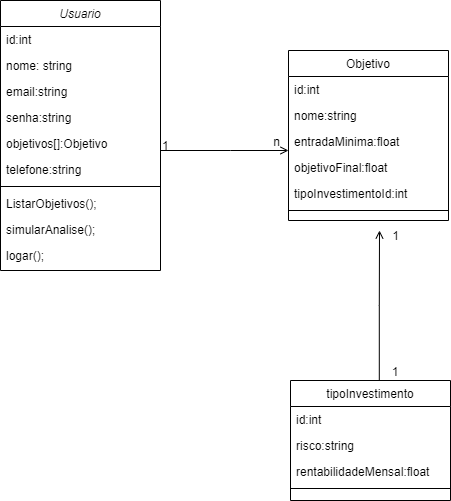

The diagram above was exported from draw.io. Its source (the exported page's mxGraphModel, read from the mxfile embedded in the PNG):
<mxGraphModel dx="1278" dy="583" grid="1" gridSize="10" guides="1" tooltips="1" connect="1" arrows="1" fold="1" page="1" pageScale="1" pageWidth="827" pageHeight="1169" math="0" shadow="0">
  <root>
    <mxCell id="WIyWlLk6GJQsqaUBKTNV-0" />
    <mxCell id="WIyWlLk6GJQsqaUBKTNV-1" parent="WIyWlLk6GJQsqaUBKTNV-0" />
    <mxCell id="zkfFHV4jXpPFQw0GAbJ--0" value="Usuario" style="swimlane;fontStyle=2;align=center;verticalAlign=top;childLayout=stackLayout;horizontal=1;startSize=26;horizontalStack=0;resizeParent=1;resizeLast=0;collapsible=1;marginBottom=0;rounded=0;shadow=0;strokeWidth=1;" parent="WIyWlLk6GJQsqaUBKTNV-1" vertex="1">
      <mxGeometry x="220" y="70" width="160" height="270" as="geometry">
        <mxRectangle x="230" y="140" width="160" height="26" as="alternateBounds" />
      </mxGeometry>
    </mxCell>
    <mxCell id="HbzOI3EU43PuZQXXTGPJ-2" value="id:int" style="text;align=left;verticalAlign=top;spacingLeft=4;spacingRight=4;overflow=hidden;rotatable=0;points=[[0,0.5],[1,0.5]];portConstraint=eastwest;rounded=0;shadow=0;html=0;" vertex="1" parent="zkfFHV4jXpPFQw0GAbJ--0">
      <mxGeometry y="26" width="160" height="26" as="geometry" />
    </mxCell>
    <mxCell id="zkfFHV4jXpPFQw0GAbJ--1" value="nome: string" style="text;align=left;verticalAlign=top;spacingLeft=4;spacingRight=4;overflow=hidden;rotatable=0;points=[[0,0.5],[1,0.5]];portConstraint=eastwest;" parent="zkfFHV4jXpPFQw0GAbJ--0" vertex="1">
      <mxGeometry y="52" width="160" height="26" as="geometry" />
    </mxCell>
    <mxCell id="zkfFHV4jXpPFQw0GAbJ--2" value="email:string" style="text;align=left;verticalAlign=top;spacingLeft=4;spacingRight=4;overflow=hidden;rotatable=0;points=[[0,0.5],[1,0.5]];portConstraint=eastwest;rounded=0;shadow=0;html=0;" parent="zkfFHV4jXpPFQw0GAbJ--0" vertex="1">
      <mxGeometry y="78" width="160" height="26" as="geometry" />
    </mxCell>
    <mxCell id="HbzOI3EU43PuZQXXTGPJ-1" value="senha:string" style="text;align=left;verticalAlign=top;spacingLeft=4;spacingRight=4;overflow=hidden;rotatable=0;points=[[0,0.5],[1,0.5]];portConstraint=eastwest;rounded=0;shadow=0;html=0;" vertex="1" parent="zkfFHV4jXpPFQw0GAbJ--0">
      <mxGeometry y="104" width="160" height="26" as="geometry" />
    </mxCell>
    <mxCell id="zkfFHV4jXpPFQw0GAbJ--3" value="objetivos[]:Objetivo" style="text;align=left;verticalAlign=top;spacingLeft=4;spacingRight=4;overflow=hidden;rotatable=0;points=[[0,0.5],[1,0.5]];portConstraint=eastwest;rounded=0;shadow=0;html=0;" parent="zkfFHV4jXpPFQw0GAbJ--0" vertex="1">
      <mxGeometry y="130" width="160" height="26" as="geometry" />
    </mxCell>
    <mxCell id="HbzOI3EU43PuZQXXTGPJ-3" value="telefone:string" style="text;align=left;verticalAlign=top;spacingLeft=4;spacingRight=4;overflow=hidden;rotatable=0;points=[[0,0.5],[1,0.5]];portConstraint=eastwest;rounded=0;shadow=0;html=0;" vertex="1" parent="zkfFHV4jXpPFQw0GAbJ--0">
      <mxGeometry y="156" width="160" height="26" as="geometry" />
    </mxCell>
    <mxCell id="zkfFHV4jXpPFQw0GAbJ--4" value="" style="line;html=1;strokeWidth=1;align=left;verticalAlign=middle;spacingTop=-1;spacingLeft=3;spacingRight=3;rotatable=0;labelPosition=right;points=[];portConstraint=eastwest;" parent="zkfFHV4jXpPFQw0GAbJ--0" vertex="1">
      <mxGeometry y="182" width="160" height="8" as="geometry" />
    </mxCell>
    <mxCell id="zkfFHV4jXpPFQw0GAbJ--5" value="ListarObjetivos();" style="text;align=left;verticalAlign=top;spacingLeft=4;spacingRight=4;overflow=hidden;rotatable=0;points=[[0,0.5],[1,0.5]];portConstraint=eastwest;" parent="zkfFHV4jXpPFQw0GAbJ--0" vertex="1">
      <mxGeometry y="190" width="160" height="26" as="geometry" />
    </mxCell>
    <mxCell id="HbzOI3EU43PuZQXXTGPJ-8" value="simularAnalise();" style="text;align=left;verticalAlign=top;spacingLeft=4;spacingRight=4;overflow=hidden;rotatable=0;points=[[0,0.5],[1,0.5]];portConstraint=eastwest;" vertex="1" parent="zkfFHV4jXpPFQw0GAbJ--0">
      <mxGeometry y="216" width="160" height="26" as="geometry" />
    </mxCell>
    <mxCell id="HbzOI3EU43PuZQXXTGPJ-9" value="logar();" style="text;align=left;verticalAlign=top;spacingLeft=4;spacingRight=4;overflow=hidden;rotatable=0;points=[[0,0.5],[1,0.5]];portConstraint=eastwest;" vertex="1" parent="zkfFHV4jXpPFQw0GAbJ--0">
      <mxGeometry y="242" width="160" height="26" as="geometry" />
    </mxCell>
    <mxCell id="zkfFHV4jXpPFQw0GAbJ--6" value="tipoInvestimento" style="swimlane;fontStyle=0;align=center;verticalAlign=top;childLayout=stackLayout;horizontal=1;startSize=26;horizontalStack=0;resizeParent=1;resizeLast=0;collapsible=1;marginBottom=0;rounded=0;shadow=0;strokeWidth=1;" parent="WIyWlLk6GJQsqaUBKTNV-1" vertex="1">
      <mxGeometry x="510" y="450" width="160" height="120" as="geometry">
        <mxRectangle x="130" y="380" width="160" height="26" as="alternateBounds" />
      </mxGeometry>
    </mxCell>
    <mxCell id="zkfFHV4jXpPFQw0GAbJ--7" value="id:int" style="text;align=left;verticalAlign=top;spacingLeft=4;spacingRight=4;overflow=hidden;rotatable=0;points=[[0,0.5],[1,0.5]];portConstraint=eastwest;" parent="zkfFHV4jXpPFQw0GAbJ--6" vertex="1">
      <mxGeometry y="26" width="160" height="26" as="geometry" />
    </mxCell>
    <mxCell id="zkfFHV4jXpPFQw0GAbJ--8" value="risco:string&#10;" style="text;align=left;verticalAlign=top;spacingLeft=4;spacingRight=4;overflow=hidden;rotatable=0;points=[[0,0.5],[1,0.5]];portConstraint=eastwest;rounded=0;shadow=0;html=0;" parent="zkfFHV4jXpPFQw0GAbJ--6" vertex="1">
      <mxGeometry y="52" width="160" height="26" as="geometry" />
    </mxCell>
    <mxCell id="HbzOI3EU43PuZQXXTGPJ-4" value="rentabilidadeMensal:float" style="text;align=left;verticalAlign=top;spacingLeft=4;spacingRight=4;overflow=hidden;rotatable=0;points=[[0,0.5],[1,0.5]];portConstraint=eastwest;" vertex="1" parent="zkfFHV4jXpPFQw0GAbJ--6">
      <mxGeometry y="78" width="160" height="26" as="geometry" />
    </mxCell>
    <mxCell id="zkfFHV4jXpPFQw0GAbJ--9" value="" style="line;html=1;strokeWidth=1;align=left;verticalAlign=middle;spacingTop=-1;spacingLeft=3;spacingRight=3;rotatable=0;labelPosition=right;points=[];portConstraint=eastwest;" parent="zkfFHV4jXpPFQw0GAbJ--6" vertex="1">
      <mxGeometry y="104" width="160" height="8" as="geometry" />
    </mxCell>
    <mxCell id="zkfFHV4jXpPFQw0GAbJ--17" value="Objetivo" style="swimlane;fontStyle=0;align=center;verticalAlign=top;childLayout=stackLayout;horizontal=1;startSize=26;horizontalStack=0;resizeParent=1;resizeLast=0;collapsible=1;marginBottom=0;rounded=0;shadow=0;strokeWidth=1;" parent="WIyWlLk6GJQsqaUBKTNV-1" vertex="1">
      <mxGeometry x="508" y="120" width="160" height="170" as="geometry">
        <mxRectangle x="550" y="140" width="160" height="26" as="alternateBounds" />
      </mxGeometry>
    </mxCell>
    <mxCell id="zkfFHV4jXpPFQw0GAbJ--18" value="id:int" style="text;align=left;verticalAlign=top;spacingLeft=4;spacingRight=4;overflow=hidden;rotatable=0;points=[[0,0.5],[1,0.5]];portConstraint=eastwest;" parent="zkfFHV4jXpPFQw0GAbJ--17" vertex="1">
      <mxGeometry y="26" width="160" height="26" as="geometry" />
    </mxCell>
    <mxCell id="zkfFHV4jXpPFQw0GAbJ--19" value="nome:string&#10;" style="text;align=left;verticalAlign=top;spacingLeft=4;spacingRight=4;overflow=hidden;rotatable=0;points=[[0,0.5],[1,0.5]];portConstraint=eastwest;rounded=0;shadow=0;html=0;" parent="zkfFHV4jXpPFQw0GAbJ--17" vertex="1">
      <mxGeometry y="52" width="160" height="26" as="geometry" />
    </mxCell>
    <mxCell id="zkfFHV4jXpPFQw0GAbJ--20" value="entradaMinima:float" style="text;align=left;verticalAlign=top;spacingLeft=4;spacingRight=4;overflow=hidden;rotatable=0;points=[[0,0.5],[1,0.5]];portConstraint=eastwest;rounded=0;shadow=0;html=0;" parent="zkfFHV4jXpPFQw0GAbJ--17" vertex="1">
      <mxGeometry y="78" width="160" height="26" as="geometry" />
    </mxCell>
    <mxCell id="zkfFHV4jXpPFQw0GAbJ--21" value="objetivoFinal:float" style="text;align=left;verticalAlign=top;spacingLeft=4;spacingRight=4;overflow=hidden;rotatable=0;points=[[0,0.5],[1,0.5]];portConstraint=eastwest;rounded=0;shadow=0;html=0;" parent="zkfFHV4jXpPFQw0GAbJ--17" vertex="1">
      <mxGeometry y="104" width="160" height="26" as="geometry" />
    </mxCell>
    <mxCell id="zkfFHV4jXpPFQw0GAbJ--22" value="tipoInvestimentoId:int" style="text;align=left;verticalAlign=top;spacingLeft=4;spacingRight=4;overflow=hidden;rotatable=0;points=[[0,0.5],[1,0.5]];portConstraint=eastwest;rounded=0;shadow=0;html=0;" parent="zkfFHV4jXpPFQw0GAbJ--17" vertex="1">
      <mxGeometry y="130" width="160" height="26" as="geometry" />
    </mxCell>
    <mxCell id="zkfFHV4jXpPFQw0GAbJ--23" value="" style="line;html=1;strokeWidth=1;align=left;verticalAlign=middle;spacingTop=-1;spacingLeft=3;spacingRight=3;rotatable=0;labelPosition=right;points=[];portConstraint=eastwest;" parent="zkfFHV4jXpPFQw0GAbJ--17" vertex="1">
      <mxGeometry y="156" width="160" height="8" as="geometry" />
    </mxCell>
    <mxCell id="zkfFHV4jXpPFQw0GAbJ--26" value="" style="endArrow=open;shadow=0;strokeWidth=1;rounded=0;endFill=1;edgeStyle=elbowEdgeStyle;elbow=vertical;" parent="WIyWlLk6GJQsqaUBKTNV-1" source="zkfFHV4jXpPFQw0GAbJ--0" target="zkfFHV4jXpPFQw0GAbJ--17" edge="1">
      <mxGeometry x="0.5" y="41" relative="1" as="geometry">
        <mxPoint x="380" y="192" as="sourcePoint" />
        <mxPoint x="540" y="192" as="targetPoint" />
        <mxPoint x="-40" y="32" as="offset" />
        <Array as="points">
          <mxPoint x="450" y="220" />
        </Array>
      </mxGeometry>
    </mxCell>
    <mxCell id="zkfFHV4jXpPFQw0GAbJ--27" value="1 " style="resizable=0;align=left;verticalAlign=bottom;labelBackgroundColor=none;fontSize=12;" parent="zkfFHV4jXpPFQw0GAbJ--26" connectable="0" vertex="1">
      <mxGeometry x="-1" relative="1" as="geometry">
        <mxPoint y="4" as="offset" />
      </mxGeometry>
    </mxCell>
    <mxCell id="zkfFHV4jXpPFQw0GAbJ--28" value="n" style="resizable=0;align=right;verticalAlign=bottom;labelBackgroundColor=none;fontSize=12;" parent="zkfFHV4jXpPFQw0GAbJ--26" connectable="0" vertex="1">
      <mxGeometry x="1" relative="1" as="geometry">
        <mxPoint x="-7" as="offset" />
      </mxGeometry>
    </mxCell>
    <mxCell id="HbzOI3EU43PuZQXXTGPJ-12" value="" style="endArrow=open;shadow=0;strokeWidth=1;rounded=0;endFill=1;edgeStyle=elbowEdgeStyle;elbow=vertical;exitX=0.555;exitY=0;exitDx=0;exitDy=0;exitPerimeter=0;" edge="1" parent="WIyWlLk6GJQsqaUBKTNV-1" source="zkfFHV4jXpPFQw0GAbJ--6">
      <mxGeometry x="0.5" y="41" relative="1" as="geometry">
        <mxPoint x="440" y="410" as="sourcePoint" />
        <mxPoint x="599" y="300" as="targetPoint" />
        <mxPoint x="-40" y="32" as="offset" />
      </mxGeometry>
    </mxCell>
    <mxCell id="HbzOI3EU43PuZQXXTGPJ-13" value="1" style="resizable=0;align=left;verticalAlign=bottom;labelBackgroundColor=none;fontSize=12;" connectable="0" vertex="1" parent="HbzOI3EU43PuZQXXTGPJ-12">
      <mxGeometry x="-1" relative="1" as="geometry">
        <mxPoint x="11" as="offset" />
      </mxGeometry>
    </mxCell>
    <mxCell id="HbzOI3EU43PuZQXXTGPJ-14" value="1" style="resizable=0;align=right;verticalAlign=bottom;labelBackgroundColor=none;fontSize=12;" connectable="0" vertex="1" parent="HbzOI3EU43PuZQXXTGPJ-12">
      <mxGeometry x="1" relative="1" as="geometry">
        <mxPoint x="21" y="14" as="offset" />
      </mxGeometry>
    </mxCell>
  </root>
</mxGraphModel>